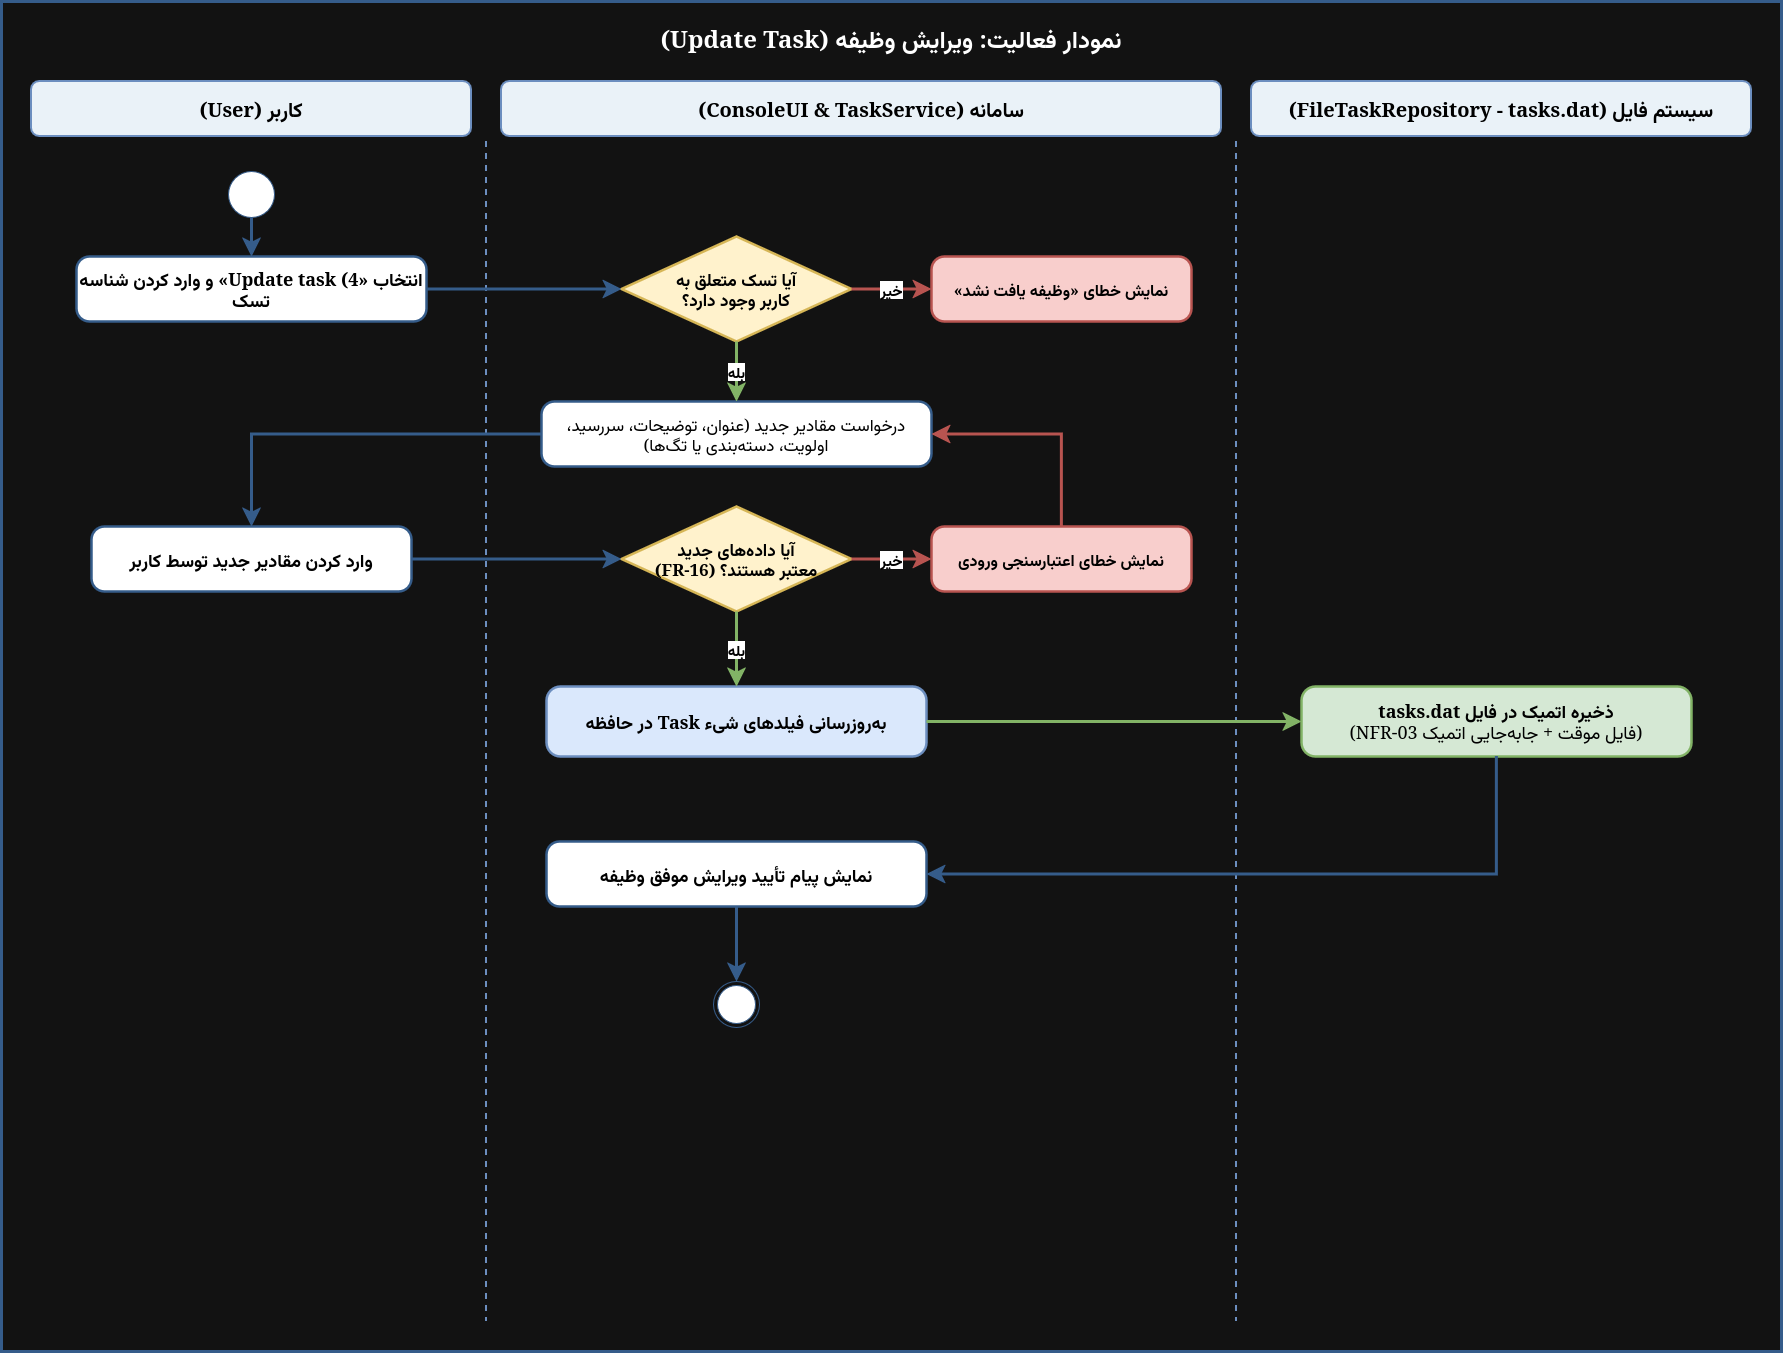

The diagram above was exported from draw.io. Its source (the exported page's mxGraphModel, read from the mxfile embedded in the PNG):
<mxGraphModel dx="2726" dy="1846" grid="1" gridSize="10" guides="1" tooltips="1" connect="1" arrows="1" fold="1" page="1" pageScale="1" pageWidth="1900" pageHeight="1450" math="0" shadow="0">
  <root>
    <mxCell id="0" />
    <mxCell id="1" parent="0" />
    <mxCell id="frame" parent="1" style="rounded=0;whiteSpace=wrap;html=1;fillColor=#121212;strokeColor=#355C8A;strokeWidth=3;fontSize=24;fontStyle=1;align=center;verticalAlign=top;spacingTop=16;fontFamily=Tahoma;fontColor=#FFFFFF;textDirection=rtl;" value="نمودار فعالیت: ویرایش وظیفه (Update Task)" vertex="1">
      <mxGeometry height="1350" width="1780" x="60" y="40" as="geometry" />
    </mxCell>
    <mxCell id="lane_user" parent="1" style="rounded=1;whiteSpace=wrap;html=1;fillColor=#EAF2F8;strokeColor=#6C8EBF;strokeWidth=2;fontSize=20;fontStyle=1;align=center;fontFamily=Tahoma;textDirection=rtl;" value="کاربر (User)" vertex="1">
      <mxGeometry height="55" width="440" x="90" y="120" as="geometry" />
    </mxCell>
    <mxCell id="lane_sys" parent="1" style="rounded=1;whiteSpace=wrap;html=1;fillColor=#EAF2F8;strokeColor=#6C8EBF;strokeWidth=2;fontSize=20;fontStyle=1;align=center;fontFamily=Tahoma;textDirection=rtl;" value="سامانه (ConsoleUI &amp; TaskService)" vertex="1">
      <mxGeometry height="55" width="720" x="560" y="120" as="geometry" />
    </mxCell>
    <mxCell id="lane_file" parent="1" style="rounded=1;whiteSpace=wrap;html=1;fillColor=#EAF2F8;strokeColor=#6C8EBF;strokeWidth=2;fontSize=20;fontStyle=1;align=center;fontFamily=Tahoma;textDirection=rtl;" value="سیستم فایل (FileTaskRepository - tasks.dat)" vertex="1">
      <mxGeometry height="55" width="500" x="1310" y="120" as="geometry" />
    </mxCell>
    <mxCell id="div1" parent="1" style="line;strokeWidth=2;direction=south;html=1;dashed=1;strokeColor=#6C8EBF;textDirection=rtl;" vertex="1">
      <mxGeometry height="1180" width="10" x="540" y="180" as="geometry" />
    </mxCell>
    <mxCell id="div2" parent="1" style="line;strokeWidth=2;direction=south;html=1;dashed=1;strokeColor=#6C8EBF;textDirection=rtl;" vertex="1">
      <mxGeometry height="1180" width="10" x="1290" y="180" as="geometry" />
    </mxCell>
    <mxCell id="start" parent="1" style="ellipse;fillColor=#FFFFFF;strokeColor=#355C8A;textDirection=rtl;" vertex="1">
      <mxGeometry height="46" width="46" x="287" y="210" as="geometry" />
    </mxCell>
    <mxCell id="a1" parent="1" style="rounded=1;whiteSpace=wrap;html=1;arcSize=20;fillColor=#FFFFFF;strokeColor=#355C8A;strokeWidth=2.5;fontSize=18;fontFamily=Tahoma;fontStyle=1;textDirection=rtl;" value="انتخاب «4) Update task» و وارد کردن شناسه تسک" vertex="1">
      <mxGeometry height="65" width="350" x="135" y="295" as="geometry" />
    </mxCell>
    <mxCell id="d1" parent="1" style="rhombus;whiteSpace=wrap;html=1;fillColor=#FFF2CC;strokeColor=#D6B656;strokeWidth=2.5;fontSize=17;fontFamily=Tahoma;fontStyle=1;textDirection=rtl;" value="آیا تسک متعلق به&lt;br&gt;کاربر وجود دارد؟" vertex="1">
      <mxGeometry height="105" width="230" x="680" y="275" as="geometry" />
    </mxCell>
    <mxCell id="err1" parent="1" style="rounded=1;whiteSpace=wrap;html=1;arcSize=20;fillColor=#F8CECC;strokeColor=#B85450;strokeWidth=2.5;fontSize=16;fontFamily=Tahoma;fontStyle=1;textDirection=rtl;" value="نمایش خطای «وظیفه یافت نشد»" vertex="1">
      <mxGeometry height="65" width="260" x="990" y="295" as="geometry" />
    </mxCell>
    <mxCell id="a2" parent="1" style="rounded=1;whiteSpace=wrap;html=1;arcSize=20;fillColor=#FFFFFF;strokeColor=#355C8A;strokeWidth=2.5;fontSize=17;fontFamily=Tahoma;textDirection=rtl;" value="درخواست مقادیر جدید (عنوان، توضیحات، سررسید،&lt;br&gt;اولویت، دستهبندی یا تگها)" vertex="1">
      <mxGeometry height="65" width="390" x="600" y="440" as="geometry" />
    </mxCell>
    <mxCell id="a3" parent="1" style="rounded=1;whiteSpace=wrap;html=1;arcSize=20;fillColor=#FFFFFF;strokeColor=#355C8A;strokeWidth=2.5;fontSize=18;fontFamily=Tahoma;fontStyle=1;textDirection=rtl;" value="وارد کردن مقادیر جدید توسط کاربر" vertex="1">
      <mxGeometry height="65" width="320" x="150" y="565" as="geometry" />
    </mxCell>
    <mxCell id="d2" parent="1" style="rhombus;whiteSpace=wrap;html=1;fillColor=#FFF2CC;strokeColor=#D6B656;strokeWidth=2.5;fontSize=17;fontFamily=Tahoma;fontStyle=1;textDirection=rtl;" value="آیا دادههای جدید&lt;br&gt;معتبر هستند؟ (FR-16)" vertex="1">
      <mxGeometry height="105" width="230" x="680" y="545" as="geometry" />
    </mxCell>
    <mxCell id="err2" parent="1" style="rounded=1;whiteSpace=wrap;html=1;arcSize=20;fillColor=#F8CECC;strokeColor=#B85450;strokeWidth=2.5;fontSize=16;fontFamily=Tahoma;fontStyle=1;textDirection=rtl;" value="نمایش خطای اعتبارسنجی ورودی" vertex="1">
      <mxGeometry height="65" width="260" x="990" y="565" as="geometry" />
    </mxCell>
    <mxCell id="a4" parent="1" style="rounded=1;whiteSpace=wrap;html=1;arcSize=20;fillColor=#DAE8FC;strokeColor=#6C8EBF;strokeWidth=2.5;fontSize=18;fontFamily=Tahoma;textDirection=rtl;" value="&lt;b&gt;بهروزرسانی فیلدهای شیء Task در حافظه&lt;/b&gt;" vertex="1">
      <mxGeometry height="70" width="380" x="605" y="725" as="geometry" />
    </mxCell>
    <mxCell id="a5" parent="1" style="rounded=1;whiteSpace=wrap;html=1;arcSize=20;fillColor=#D5E8D4;strokeColor=#82B366;strokeWidth=2.5;fontSize=18;fontFamily=Tahoma;textDirection=rtl;" value="&lt;b&gt;ذخیره اتمیک در فایل tasks.dat&lt;/b&gt;&lt;br&gt;(فایل موقت + جابهجایی اتمیک NFR-03)" vertex="1">
      <mxGeometry height="70" width="390" x="1360" y="725" as="geometry" />
    </mxCell>
    <mxCell id="a6" parent="1" style="rounded=1;whiteSpace=wrap;html=1;arcSize=20;fillColor=#FFFFFF;strokeColor=#355C8A;strokeWidth=2.5;fontSize=18;fontFamily=Tahoma;fontStyle=1;textDirection=rtl;" value="نمایش پیام تأیید ویرایش موفق وظیفه" vertex="1">
      <mxGeometry height="65" width="380" x="605" y="880" as="geometry" />
    </mxCell>
    <mxCell id="end" parent="1" style="ellipse;html=1;shape=endState;fillColor=#FFFFFF;strokeColor=#355C8A;textDirection=rtl;" vertex="1">
      <mxGeometry height="46" width="46" x="772" y="1020" as="geometry" />
    </mxCell>
    <mxCell id="e1" edge="1" parent="1" source="start" style="edgeStyle=orthogonalEdgeStyle;rounded=0;html=1;strokeWidth=3;strokeColor=#355C8A;endSize=10;textDirection=rtl;" target="a1">
      <mxGeometry relative="1" as="geometry" />
    </mxCell>
    <mxCell id="e2" edge="1" parent="1" source="a1" style="edgeStyle=orthogonalEdgeStyle;rounded=0;html=1;strokeWidth=3;strokeColor=#355C8A;endSize=10;exitX=1;exitY=0.5;entryX=0;entryY=0.5;textDirection=rtl;" target="d1">
      <mxGeometry relative="1" as="geometry" />
    </mxCell>
    <mxCell id="e3_no" edge="1" parent="1" source="d1" style="edgeStyle=orthogonalEdgeStyle;rounded=0;html=1;strokeWidth=3;strokeColor=#B85450;fontSize=15;fontFamily=Tahoma;endSize=10;exitX=1;exitY=0.5;entryX=0;entryY=0.5;labelBackgroundColor=#FFFFFF;textDirection=rtl;" target="err1" value="&lt;b&gt;خیر&lt;/b&gt;">
      <mxGeometry relative="1" as="geometry" />
    </mxCell>
    <mxCell id="e3_yes" edge="1" parent="1" source="d1" style="edgeStyle=orthogonalEdgeStyle;rounded=0;html=1;strokeWidth=3;strokeColor=#82B366;fontSize=15;fontFamily=Tahoma;endSize=10;exitX=0.5;exitY=1;entryX=0.5;entryY=0;labelBackgroundColor=#FFFFFF;textDirection=rtl;" target="a2" value="&lt;b&gt;بله&lt;/b&gt;">
      <mxGeometry relative="1" as="geometry" />
    </mxCell>
    <mxCell id="e4" edge="1" parent="1" source="a2" style="edgeStyle=orthogonalEdgeStyle;rounded=0;html=1;strokeWidth=3;strokeColor=#355C8A;endSize=10;exitX=0;exitY=0.5;entryX=0.5;entryY=0;textDirection=rtl;" target="a3">
      <mxGeometry relative="1" as="geometry">
        <Array as="points">
          <mxPoint x="310" y="473" />
        </Array>
      </mxGeometry>
    </mxCell>
    <mxCell id="e5" edge="1" parent="1" source="a3" style="edgeStyle=orthogonalEdgeStyle;rounded=0;html=1;strokeWidth=3;strokeColor=#355C8A;endSize=10;exitX=1;exitY=0.5;entryX=0;entryY=0.5;textDirection=rtl;" target="d2">
      <mxGeometry relative="1" as="geometry" />
    </mxCell>
    <mxCell id="e6_no" edge="1" parent="1" source="d2" style="edgeStyle=orthogonalEdgeStyle;rounded=0;html=1;strokeWidth=3;strokeColor=#B85450;fontSize=15;fontFamily=Tahoma;endSize=10;exitX=1;exitY=0.5;entryX=0;entryY=0.5;labelBackgroundColor=#FFFFFF;textDirection=rtl;" target="err2" value="&lt;b&gt;خیر&lt;/b&gt;">
      <mxGeometry relative="1" as="geometry" />
    </mxCell>
    <mxCell id="e6_loop" edge="1" parent="1" source="err2" style="edgeStyle=orthogonalEdgeStyle;rounded=0;html=1;strokeWidth=3;strokeColor=#B85450;endSize=10;exitX=0.5;exitY=0;entryX=1;entryY=0.5;textDirection=rtl;" target="a2">
      <mxGeometry relative="1" as="geometry">
        <Array as="points">
          <mxPoint x="1120" y="473" />
        </Array>
      </mxGeometry>
    </mxCell>
    <mxCell id="e6_yes" edge="1" parent="1" source="d2" style="edgeStyle=orthogonalEdgeStyle;rounded=0;html=1;strokeWidth=3;strokeColor=#82B366;fontSize=15;fontFamily=Tahoma;endSize=10;exitX=0.5;exitY=1;entryX=0.5;entryY=0;labelBackgroundColor=#FFFFFF;textDirection=rtl;" target="a4" value="&lt;b&gt;بله&lt;/b&gt;">
      <mxGeometry relative="1" as="geometry" />
    </mxCell>
    <mxCell id="e7" edge="1" parent="1" source="a4" style="edgeStyle=orthogonalEdgeStyle;rounded=0;html=1;strokeWidth=3;strokeColor=#82B366;endSize=10;exitX=1;exitY=0.5;entryX=0;entryY=0.5;textDirection=rtl;" target="a5">
      <mxGeometry relative="1" as="geometry" />
    </mxCell>
    <mxCell id="e8" edge="1" parent="1" source="a5" style="edgeStyle=orthogonalEdgeStyle;rounded=0;html=1;strokeWidth=3;strokeColor=#355C8A;endSize=10;exitX=0.5;exitY=1;entryX=1;entryY=0.5;textDirection=rtl;" target="a6">
      <mxGeometry relative="1" as="geometry">
        <Array as="points">
          <mxPoint x="1555" y="913" />
        </Array>
      </mxGeometry>
    </mxCell>
    <mxCell id="e9" edge="1" parent="1" source="a6" style="edgeStyle=orthogonalEdgeStyle;rounded=0;html=1;strokeWidth=3;strokeColor=#355C8A;endSize=10;textDirection=rtl;" target="end">
      <mxGeometry relative="1" as="geometry" />
    </mxCell>
  </root>
</mxGraphModel>